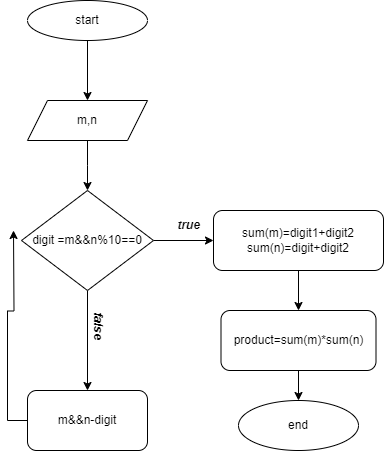

The diagram above was exported from draw.io. Its source (the exported page's mxGraphModel, read from the mxfile embedded in the PNG):
<mxGraphModel dx="1050" dy="534" grid="1" gridSize="10" guides="1" tooltips="1" connect="1" arrows="1" fold="1" page="1" pageScale="1" pageWidth="827" pageHeight="1169" math="0" shadow="0">
  <root>
    <mxCell id="0" />
    <mxCell id="1" parent="0" />
    <mxCell id="spsKVOwnjNeY3-i0MNJb-3" style="edgeStyle=orthogonalEdgeStyle;rounded=0;orthogonalLoop=1;jettySize=auto;html=1;" edge="1" parent="1" source="spsKVOwnjNeY3-i0MNJb-1" target="spsKVOwnjNeY3-i0MNJb-2">
      <mxGeometry relative="1" as="geometry" />
    </mxCell>
    <mxCell id="spsKVOwnjNeY3-i0MNJb-1" value="start" style="ellipse;whiteSpace=wrap;html=1;" vertex="1" parent="1">
      <mxGeometry x="354" y="10" width="120" height="40" as="geometry" />
    </mxCell>
    <mxCell id="spsKVOwnjNeY3-i0MNJb-5" style="edgeStyle=orthogonalEdgeStyle;rounded=0;orthogonalLoop=1;jettySize=auto;html=1;" edge="1" parent="1" source="spsKVOwnjNeY3-i0MNJb-2">
      <mxGeometry relative="1" as="geometry">
        <mxPoint x="414" y="200" as="targetPoint" />
      </mxGeometry>
    </mxCell>
    <mxCell id="spsKVOwnjNeY3-i0MNJb-2" value="m,n" style="shape=parallelogram;perimeter=parallelogramPerimeter;whiteSpace=wrap;html=1;fixedSize=1;" vertex="1" parent="1">
      <mxGeometry x="354" y="110" width="120" height="40" as="geometry" />
    </mxCell>
    <mxCell id="spsKVOwnjNeY3-i0MNJb-8" style="edgeStyle=orthogonalEdgeStyle;rounded=0;orthogonalLoop=1;jettySize=auto;html=1;entryX=0;entryY=0.5;entryDx=0;entryDy=0;" edge="1" parent="1" source="spsKVOwnjNeY3-i0MNJb-6" target="spsKVOwnjNeY3-i0MNJb-7">
      <mxGeometry relative="1" as="geometry" />
    </mxCell>
    <mxCell id="spsKVOwnjNeY3-i0MNJb-11" style="edgeStyle=orthogonalEdgeStyle;rounded=0;orthogonalLoop=1;jettySize=auto;html=1;" edge="1" parent="1" source="spsKVOwnjNeY3-i0MNJb-6" target="spsKVOwnjNeY3-i0MNJb-10">
      <mxGeometry relative="1" as="geometry" />
    </mxCell>
    <mxCell id="spsKVOwnjNeY3-i0MNJb-6" value="digit =m&amp;amp;&amp;amp;n%10==0" style="rhombus;whiteSpace=wrap;html=1;" vertex="1" parent="1">
      <mxGeometry x="348" y="200" width="132" height="100" as="geometry" />
    </mxCell>
    <mxCell id="spsKVOwnjNeY3-i0MNJb-22" style="edgeStyle=orthogonalEdgeStyle;rounded=0;orthogonalLoop=1;jettySize=auto;html=1;" edge="1" parent="1" source="spsKVOwnjNeY3-i0MNJb-7" target="spsKVOwnjNeY3-i0MNJb-21">
      <mxGeometry relative="1" as="geometry" />
    </mxCell>
    <mxCell id="spsKVOwnjNeY3-i0MNJb-7" value="sum(m)=digit1+digit2&lt;br&gt;sum(n)=digit+digit2" style="rounded=1;whiteSpace=wrap;html=1;" vertex="1" parent="1">
      <mxGeometry x="540" y="220" width="170" height="60" as="geometry" />
    </mxCell>
    <mxCell id="spsKVOwnjNeY3-i0MNJb-9" value="&lt;b&gt;&lt;i&gt;false&lt;/i&gt;&lt;/b&gt;" style="text;html=1;align=center;verticalAlign=middle;resizable=0;points=[];autosize=1;strokeColor=none;fillColor=none;rotation=90;" vertex="1" parent="1">
      <mxGeometry x="400" y="320" width="50" height="30" as="geometry" />
    </mxCell>
    <mxCell id="spsKVOwnjNeY3-i0MNJb-20" style="edgeStyle=orthogonalEdgeStyle;rounded=0;orthogonalLoop=1;jettySize=auto;html=1;" edge="1" parent="1" source="spsKVOwnjNeY3-i0MNJb-10">
      <mxGeometry relative="1" as="geometry">
        <mxPoint x="340" y="240" as="targetPoint" />
      </mxGeometry>
    </mxCell>
    <mxCell id="spsKVOwnjNeY3-i0MNJb-10" value="m&amp;amp;&amp;amp;n-digit" style="rounded=1;whiteSpace=wrap;html=1;" vertex="1" parent="1">
      <mxGeometry x="354" y="400" width="120" height="60" as="geometry" />
    </mxCell>
    <mxCell id="spsKVOwnjNeY3-i0MNJb-14" value="&lt;b&gt;&lt;i&gt;true&lt;/i&gt;&lt;/b&gt;" style="text;html=1;align=center;verticalAlign=middle;resizable=0;points=[];autosize=1;strokeColor=none;fillColor=none;rotation=0;" vertex="1" parent="1">
      <mxGeometry x="490" y="220" width="50" height="30" as="geometry" />
    </mxCell>
    <mxCell id="spsKVOwnjNeY3-i0MNJb-24" style="edgeStyle=orthogonalEdgeStyle;rounded=0;orthogonalLoop=1;jettySize=auto;html=1;" edge="1" parent="1" source="spsKVOwnjNeY3-i0MNJb-21" target="spsKVOwnjNeY3-i0MNJb-23">
      <mxGeometry relative="1" as="geometry" />
    </mxCell>
    <mxCell id="spsKVOwnjNeY3-i0MNJb-21" value="product=sum(m)*sum(n)" style="rounded=1;whiteSpace=wrap;html=1;" vertex="1" parent="1">
      <mxGeometry x="547.5" y="320" width="155" height="60" as="geometry" />
    </mxCell>
    <mxCell id="spsKVOwnjNeY3-i0MNJb-23" value="end" style="ellipse;whiteSpace=wrap;html=1;" vertex="1" parent="1">
      <mxGeometry x="565" y="410" width="120" height="50" as="geometry" />
    </mxCell>
  </root>
</mxGraphModel>